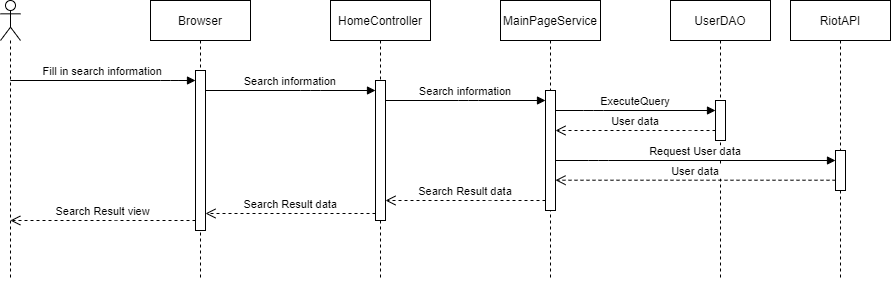

The diagram above was exported from draw.io. Its source (the exported page's mxGraphModel, read from the mxfile embedded in the PNG):
<mxGraphModel dx="1831" dy="514" grid="1" gridSize="10" guides="1" tooltips="1" connect="1" arrows="1" fold="1" page="1" pageScale="1" pageWidth="850" pageHeight="1100" math="0" shadow="0">
  <root>
    <mxCell id="0" />
    <mxCell id="1" parent="0" />
    <mxCell id="3nuBFxr9cyL0pnOWT2aG-1" value="Browser" style="shape=umlLifeline;perimeter=lifelinePerimeter;container=1;collapsible=0;recursiveResize=0;rounded=0;shadow=0;strokeWidth=1;" parent="1" vertex="1">
      <mxGeometry x="120" y="80" width="100" height="280" as="geometry" />
    </mxCell>
    <mxCell id="3nuBFxr9cyL0pnOWT2aG-2" value="" style="points=[];perimeter=orthogonalPerimeter;rounded=0;shadow=0;strokeWidth=1;" parent="3nuBFxr9cyL0pnOWT2aG-1" vertex="1">
      <mxGeometry x="45" y="70" width="10" height="160" as="geometry" />
    </mxCell>
    <mxCell id="3nuBFxr9cyL0pnOWT2aG-5" value="HomeController" style="shape=umlLifeline;perimeter=lifelinePerimeter;container=1;collapsible=0;recursiveResize=0;rounded=0;shadow=0;strokeWidth=1;" parent="1" vertex="1">
      <mxGeometry x="300" y="80" width="100" height="280" as="geometry" />
    </mxCell>
    <mxCell id="3nuBFxr9cyL0pnOWT2aG-6" value="" style="points=[];perimeter=orthogonalPerimeter;rounded=0;shadow=0;strokeWidth=1;" parent="3nuBFxr9cyL0pnOWT2aG-5" vertex="1">
      <mxGeometry x="45" y="80" width="10" height="140" as="geometry" />
    </mxCell>
    <mxCell id="3nuBFxr9cyL0pnOWT2aG-7" value="Search Result data" style="verticalAlign=bottom;endArrow=open;dashed=1;endSize=8;exitX=0;exitY=0.95;shadow=0;strokeWidth=1;" parent="1" source="3nuBFxr9cyL0pnOWT2aG-6" target="3nuBFxr9cyL0pnOWT2aG-2" edge="1">
      <mxGeometry relative="1" as="geometry">
        <mxPoint x="275" y="236" as="targetPoint" />
      </mxGeometry>
    </mxCell>
    <mxCell id="gQ9YKVvbcrQkIPVG7YQf-2" value="" style="shape=umlLifeline;participant=umlActor;perimeter=lifelinePerimeter;whiteSpace=wrap;html=1;container=1;collapsible=0;recursiveResize=0;verticalAlign=top;spacingTop=36;outlineConnect=0;" vertex="1" parent="1">
      <mxGeometry x="-30" y="80" width="20" height="280" as="geometry" />
    </mxCell>
    <mxCell id="gQ9YKVvbcrQkIPVG7YQf-3" value="Fill in search information" style="verticalAlign=bottom;endArrow=block;shadow=0;strokeWidth=1;" edge="1" parent="1" source="gQ9YKVvbcrQkIPVG7YQf-2" target="3nuBFxr9cyL0pnOWT2aG-2">
      <mxGeometry relative="1" as="geometry">
        <mxPoint x="-10" y="160.0000000000001" as="sourcePoint" />
        <mxPoint x="160" y="160.0000000000001" as="targetPoint" />
        <Array as="points">
          <mxPoint x="140" y="160" />
        </Array>
      </mxGeometry>
    </mxCell>
    <mxCell id="gQ9YKVvbcrQkIPVG7YQf-4" value="Search information" style="verticalAlign=bottom;endArrow=block;shadow=0;strokeWidth=1;" edge="1" parent="1" source="3nuBFxr9cyL0pnOWT2aG-2" target="3nuBFxr9cyL0pnOWT2aG-6">
      <mxGeometry relative="1" as="geometry">
        <mxPoint x="200" y="170" as="sourcePoint" />
        <mxPoint x="305.19000000000005" y="170" as="targetPoint" />
        <Array as="points">
          <mxPoint x="280.19000000000005" y="170" />
        </Array>
      </mxGeometry>
    </mxCell>
    <mxCell id="gQ9YKVvbcrQkIPVG7YQf-5" value="MainPageService" style="shape=umlLifeline;perimeter=lifelinePerimeter;whiteSpace=wrap;html=1;container=1;collapsible=0;recursiveResize=0;outlineConnect=0;" vertex="1" parent="1">
      <mxGeometry x="470" y="80" width="100" height="280" as="geometry" />
    </mxCell>
    <mxCell id="gQ9YKVvbcrQkIPVG7YQf-6" value="" style="html=1;points=[];perimeter=orthogonalPerimeter;" vertex="1" parent="gQ9YKVvbcrQkIPVG7YQf-5">
      <mxGeometry x="45" y="90" width="10" height="120" as="geometry" />
    </mxCell>
    <mxCell id="gQ9YKVvbcrQkIPVG7YQf-7" value="Search information" style="verticalAlign=bottom;endArrow=block;shadow=0;strokeWidth=1;" edge="1" parent="1" source="3nuBFxr9cyL0pnOWT2aG-6" target="gQ9YKVvbcrQkIPVG7YQf-6">
      <mxGeometry relative="1" as="geometry">
        <mxPoint x="388" y="180" as="sourcePoint" />
        <mxPoint x="463" y="180" as="targetPoint" />
        <Array as="points">
          <mxPoint x="438" y="180" />
        </Array>
      </mxGeometry>
    </mxCell>
    <mxCell id="gQ9YKVvbcrQkIPVG7YQf-8" value="UserDAO" style="shape=umlLifeline;perimeter=lifelinePerimeter;whiteSpace=wrap;html=1;container=1;collapsible=0;recursiveResize=0;outlineConnect=0;" vertex="1" parent="1">
      <mxGeometry x="640" y="80" width="100" height="280" as="geometry" />
    </mxCell>
    <mxCell id="gQ9YKVvbcrQkIPVG7YQf-9" value="" style="html=1;points=[];perimeter=orthogonalPerimeter;" vertex="1" parent="gQ9YKVvbcrQkIPVG7YQf-8">
      <mxGeometry x="45" y="100" width="10" height="40" as="geometry" />
    </mxCell>
    <mxCell id="gQ9YKVvbcrQkIPVG7YQf-10" value="ExecuteQuery" style="verticalAlign=bottom;endArrow=block;shadow=0;strokeWidth=1;" edge="1" parent="1" source="gQ9YKVvbcrQkIPVG7YQf-6" target="gQ9YKVvbcrQkIPVG7YQf-9">
      <mxGeometry relative="1" as="geometry">
        <mxPoint x="540" y="190" as="sourcePoint" />
        <mxPoint x="680" y="190" as="targetPoint" />
        <Array as="points">
          <mxPoint x="563" y="190" />
        </Array>
      </mxGeometry>
    </mxCell>
    <mxCell id="gQ9YKVvbcrQkIPVG7YQf-11" value="User data" style="verticalAlign=bottom;endArrow=open;dashed=1;endSize=8;shadow=0;strokeWidth=1;" edge="1" parent="1" source="gQ9YKVvbcrQkIPVG7YQf-9" target="gQ9YKVvbcrQkIPVG7YQf-6">
      <mxGeometry relative="1" as="geometry">
        <mxPoint x="530" y="209.99999999999977" as="targetPoint" />
        <mxPoint x="670" y="205" as="sourcePoint" />
        <Array as="points">
          <mxPoint x="650" y="210" />
        </Array>
      </mxGeometry>
    </mxCell>
    <mxCell id="gQ9YKVvbcrQkIPVG7YQf-12" value="RiotAPI" style="shape=umlLifeline;perimeter=lifelinePerimeter;whiteSpace=wrap;html=1;container=1;collapsible=0;recursiveResize=0;outlineConnect=0;" vertex="1" parent="1">
      <mxGeometry x="760" y="80" width="100" height="280" as="geometry" />
    </mxCell>
    <mxCell id="gQ9YKVvbcrQkIPVG7YQf-13" value="" style="html=1;points=[];perimeter=orthogonalPerimeter;" vertex="1" parent="gQ9YKVvbcrQkIPVG7YQf-12">
      <mxGeometry x="45" y="150" width="10" height="40" as="geometry" />
    </mxCell>
    <mxCell id="gQ9YKVvbcrQkIPVG7YQf-14" value="Request User data" style="verticalAlign=bottom;endArrow=block;shadow=0;strokeWidth=1;" edge="1" parent="1" source="gQ9YKVvbcrQkIPVG7YQf-6" target="gQ9YKVvbcrQkIPVG7YQf-13">
      <mxGeometry relative="1" as="geometry">
        <mxPoint x="530" y="240" as="sourcePoint" />
        <mxPoint x="690" y="240" as="targetPoint" />
        <Array as="points">
          <mxPoint x="568" y="240" />
        </Array>
      </mxGeometry>
    </mxCell>
    <mxCell id="gQ9YKVvbcrQkIPVG7YQf-15" value="User data" style="verticalAlign=bottom;endArrow=open;dashed=1;endSize=8;shadow=0;strokeWidth=1;" edge="1" parent="1" source="gQ9YKVvbcrQkIPVG7YQf-13" target="gQ9YKVvbcrQkIPVG7YQf-6">
      <mxGeometry relative="1" as="geometry">
        <mxPoint x="560" y="259" as="targetPoint" />
        <mxPoint x="750" y="259" as="sourcePoint" />
        <Array as="points">
          <mxPoint x="695" y="259.71" />
        </Array>
      </mxGeometry>
    </mxCell>
    <mxCell id="gQ9YKVvbcrQkIPVG7YQf-16" value="Search Result data" style="verticalAlign=bottom;endArrow=open;dashed=1;endSize=8;shadow=0;strokeWidth=1;" edge="1" parent="1" source="gQ9YKVvbcrQkIPVG7YQf-6" target="3nuBFxr9cyL0pnOWT2aG-6">
      <mxGeometry relative="1" as="geometry">
        <mxPoint x="380" y="280" as="targetPoint" />
        <mxPoint x="500" y="279.9999999999999" as="sourcePoint" />
        <Array as="points">
          <mxPoint x="450" y="280" />
        </Array>
      </mxGeometry>
    </mxCell>
    <mxCell id="gQ9YKVvbcrQkIPVG7YQf-17" value="Search Result view" style="verticalAlign=bottom;endArrow=open;dashed=1;endSize=8;shadow=0;strokeWidth=1;" edge="1" parent="1" source="3nuBFxr9cyL0pnOWT2aG-2" target="gQ9YKVvbcrQkIPVG7YQf-2">
      <mxGeometry relative="1" as="geometry">
        <mxPoint y="300" as="targetPoint" />
        <mxPoint x="160" y="299" as="sourcePoint" />
        <Array as="points">
          <mxPoint x="95" y="300" />
        </Array>
      </mxGeometry>
    </mxCell>
  </root>
</mxGraphModel>